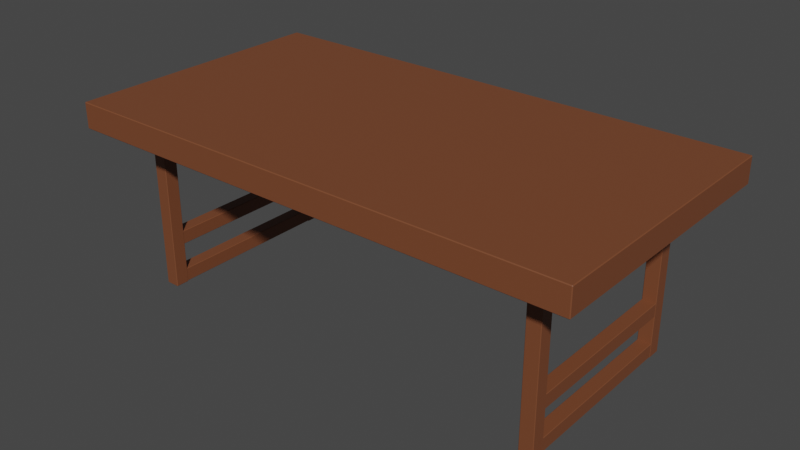 # Source: WoodKitchenTable1.blend  (saved by Blender 3.2.14; exported with 4.5.12 LTS)
import bpy
from mathutils import Matrix  # noqa: F401  (used for matrix-valued properties, if any)

bpy.ops.wm.read_factory_settings(use_empty=True)
scene = bpy.context.scene
scene.name = 'Scene'

# ---- collections
col_collection = bpy.data.collections.new('Collection'); scene.collection.children.link(col_collection)

# ---- materials (node trees are filled in below, after node groups)
mat_woodwoodkitchentable1 = bpy.data.materials.new('WoodWoodKitchenTable1')

# ---- material node trees
mat_woodwoodkitchentable1.use_nodes = True; mat_woodwoodkitchentable1.node_tree.nodes.clear()
_N = mat_woodwoodkitchentable1.node_tree.nodes; _L = mat_woodwoodkitchentable1.node_tree.links
n0 = _N.new('ShaderNodeBsdfPrincipled'); n0.name = 'Principled BSDF'; n0.location = (10, 300)
n0.distribution = 'GGX'
n0.subsurface_method = 'RANDOM_WALK_SKIN'
n0.inputs[0].default_value = (0.1878, 0.06125, 0.02519, 1.0)
n0.inputs[3].default_value = 1.45
n0.inputs[27].default_value = (0.0, 0.0, 0.0, 1.0)
n0.inputs[28].default_value = 1.0
n1 = _N.new('ShaderNodeOutputMaterial'); n1.name = 'Material Output'; n1.location = (300, 300)
_L.new(n0.outputs[0], n1.inputs[0])
n1.is_active_output = True

# ---- world
world_world = bpy.data.worlds.new('World'); scene.world = world_world
world_world.use_nodes = True; world_world.node_tree.nodes.clear()
_N = world_world.node_tree.nodes; _L = world_world.node_tree.links
n0 = _N.new('ShaderNodeOutputWorld'); n0.name = 'World Output'; n0.location = (300, 300)
n1 = _N.new('ShaderNodeBackground'); n1.name = 'Background'; n1.location = (10, 300)
n1.inputs[0].default_value = (0.05088, 0.05088, 0.05088, 1.0)
_L.new(n1.outputs[0], n0.inputs[0])
n0.is_active_output = True
world_world.color = (0.05088, 0.05088, 0.05088)
world_world.use_sun_shadow = False
world_world.sun_shadow_jitter_overblur = 0.0

# ---- meshes
me_cube_003 = bpy.data.meshes.new('Cube.003')
me_cube_003.from_pydata([(-0.9437, -0.4471, -0.2761), (-0.9437, -0.4445, -0.2738), (-0.9416, -0.4445, -0.2761), (-0.9437, 0.4453, -0.2738), (-0.9437, 0.4479, -0.2761), (-0.9416, 0.4453, -0.2761), (-0.9437, -0.4471, -0.3365), (-0.9416, -0.4445, -0.3365), (-0.9437, -0.4445, -0.3387), (-0.9437, 0.4479, -0.3365), (-0.9437, 0.4453, -0.3387), (-0.9416, 0.4453, -0.3365), (-1.002, -0.4471, -0.2761), (-1.004, -0.4445, -0.2761), (-1.002, -0.4445, -0.2738), (-1.002, 0.4479, -0.2761), (-1.002, 0.4453, -0.2738), (-1.004, 0.4453, -0.2761), (-1.002, -0.4471, -0.3365), (-1.002, -0.4445, -0.3387), (-1.004, -0.4445, -0.3365), (-1.002, 0.4479, -0.3365), (-1.004, 0.4453, -0.3365), (-1.002, 0.4453, -0.3387), (-0.9437, -0.4471, -0.08308), (-0.9437, -0.4445, -0.08084), (-0.9416, -0.4445, -0.08308), (-0.9437, 0.4453, -0.08084), (-0.9437, 0.4479, -0.08308), (-0.9416, 0.4453, -0.08308), (-0.9437, -0.4471, -0.1435), (-0.9416, -0.4445, -0.1435), (-0.9437, -0.4445, -0.1457), (-0.9437, 0.4479, -0.1435), (-0.9437, 0.4453, -0.1457), (-0.9416, 0.4453, -0.1435), (-1.002, -0.4471, -0.08308), (-1.004, -0.4445, -0.08308), (-1.002, -0.4445, -0.08084), (-1.002, 0.4479, -0.08308), (-1.002, 0.4453, -0.08084), (-1.004, 0.4453, -0.08308), (-1.002, -0.4471, -0.1435), (-1.002, -0.4445, -0.1457), (-1.004, -0.4445, -0.1435), (-1.002, 0.4479, -0.1435), (-1.004, 0.4453, -0.1435), (-1.002, 0.4453, -0.1457), (0.9437, -0.4471, -0.2761), (0.9416, -0.4445, -0.2761), (0.9437, -0.4445, -0.2738), (0.9437, 0.4453, -0.2738), (0.9416, 0.4453, -0.2761), (0.9437, 0.4479, -0.2761), (0.9437, -0.4471, -0.3365), (0.9437, -0.4445, -0.3387), (0.9416, -0.4445, -0.3365), (0.9437, 0.4479, -0.3365), (0.9416, 0.4453, -0.3365), (0.9437, 0.4453, -0.3387), (1.002, -0.4471, -0.2761), (1.002, -0.4445, -0.2738), (1.004, -0.4445, -0.2761), (1.002, 0.4479, -0.2761), (1.004, 0.4453, -0.2761), (1.002, 0.4453, -0.2738), (1.002, -0.4471, -0.3365), (1.004, -0.4445, -0.3365), (1.002, -0.4445, -0.3387), (1.002, 0.4479, -0.3365), (1.002, 0.4453, -0.3387), (1.004, 0.4453, -0.3365), (0.9437, -0.4471, -0.08308), (0.9416, -0.4445, -0.08308), (0.9437, -0.4445, -0.08084), (0.9437, 0.4453, -0.08084), (0.9416, 0.4453, -0.08308), (0.9437, 0.4479, -0.08308), (0.9437, -0.4471, -0.1435), (0.9437, -0.4445, -0.1457), (0.9416, -0.4445, -0.1435), (0.9437, 0.4479, -0.1435), (0.9416, 0.4453, -0.1435), (0.9437, 0.4453, -0.1457), (1.002, -0.4471, -0.08308), (1.002, -0.4445, -0.08084), (1.004, -0.4445, -0.08308), (1.002, 0.4479, -0.08308), (1.004, 0.4453, -0.08308), (1.002, 0.4453, -0.08084), (1.002, -0.4471, -0.1435), (1.004, -0.4445, -0.1435), (1.002, -0.4445, -0.1457), (1.002, 0.4479, -0.1435), (1.002, 0.4453, -0.1457), (1.004, 0.4453, -0.1435), (-1.208, -0.6379, 0.4226), (-1.208, -0.6409, 0.4256), (-1.211, -0.6379, 0.4256), (-1.208, -0.6409, 0.5414), (-1.208, -0.6379, 0.5444), (-1.211, -0.6379, 0.5414), (-1.208, 0.6373, 0.4226), (-1.211, 0.6373, 0.4256), (-1.208, 0.6403, 0.4256), (-1.208, 0.6373, 0.5444), (-1.208, 0.6403, 0.5414), (-1.211, 0.6373, 0.5414), (1.208, -0.6379, 0.4226), (1.211, -0.6379, 0.4256), (1.208, -0.6409, 0.4256), (1.208, -0.6379, 0.5444), (1.208, -0.6409, 0.5414), (1.211, -0.6379, 0.5414), (1.208, 0.6373, 0.4226), (1.208, 0.6403, 0.4256), (1.211, 0.6373, 0.4256), (1.208, 0.6373, 0.5444), (1.211, 0.6373, 0.5414), (1.208, 0.6403, 0.5414), (-0.9426, 0.4614, 0.5192), (-0.9426, 0.4637, 0.5167), (-0.9404, 0.4614, 0.5167), (-0.9426, 0.4637, -0.3389), (-0.9426, 0.4614, -0.3414), (-0.9404, 0.4614, -0.3389), (-0.9426, 0.401, 0.5192), (-0.9404, 0.401, 0.5167), (-0.9426, 0.3988, 0.5167), (-0.9426, 0.401, -0.3414), (-0.9426, 0.3988, -0.3389), (-0.9404, 0.401, -0.3389), (-1.003, 0.4614, 0.5192), (-1.005, 0.4614, 0.5167), (-1.003, 0.4637, 0.5167), (-1.003, 0.4614, -0.3414), (-1.003, 0.4637, -0.3389), (-1.005, 0.4614, -0.3389), (-1.003, 0.401, 0.5192), (-1.003, 0.3988, 0.5167), (-1.005, 0.401, 0.5167), (-1.003, 0.401, -0.3414), (-1.005, 0.401, -0.3389), (-1.003, 0.3988, -0.3389), (0.9426, 0.4614, 0.5192), (0.9404, 0.4614, 0.5167), (0.9426, 0.4637, 0.5167), (0.9426, 0.4637, -0.3389), (0.9404, 0.4614, -0.3389), (0.9426, 0.4614, -0.3414), (0.9426, 0.401, 0.5192), (0.9426, 0.3988, 0.5167), (0.9404, 0.401, 0.5167), (0.9426, 0.401, -0.3414), (0.9404, 0.401, -0.3389), (0.9426, 0.3988, -0.3389), (1.003, 0.4614, 0.5192), (1.003, 0.4637, 0.5167), (1.005, 0.4614, 0.5167), (1.003, 0.4614, -0.3414), (1.005, 0.4614, -0.3389), (1.003, 0.4637, -0.3389), (1.003, 0.401, 0.5192), (1.005, 0.401, 0.5167), (1.003, 0.3988, 0.5167), (1.003, 0.401, -0.3414), (1.003, 0.3988, -0.3389), (1.005, 0.401, -0.3389), (-0.9426, -0.4621, 0.5192), (-0.9404, -0.4621, 0.5167), (-0.9426, -0.4643, 0.5167), (-0.9426, -0.4643, -0.3389), (-0.9404, -0.4621, -0.3389), (-0.9426, -0.4621, -0.3414), (-0.9426, -0.4017, 0.5192), (-0.9426, -0.3994, 0.5167), (-0.9404, -0.4017, 0.5167), (-0.9426, -0.4017, -0.3414), (-0.9404, -0.4017, -0.3389), (-0.9426, -0.3994, -0.3389), (-1.003, -0.4621, 0.5192), (-1.003, -0.4643, 0.5167), (-1.005, -0.4621, 0.5167), (-1.003, -0.4621, -0.3414), (-1.005, -0.4621, -0.3389), (-1.003, -0.4643, -0.3389), (-1.003, -0.4017, 0.5192), (-1.005, -0.4017, 0.5167), (-1.003, -0.3994, 0.5167), (-1.003, -0.4017, -0.3414), (-1.003, -0.3994, -0.3389), (-1.005, -0.4017, -0.3389), (0.9426, -0.4621, 0.5192), (0.9426, -0.4643, 0.5167), (0.9404, -0.4621, 0.5167), (0.9426, -0.4643, -0.3389), (0.9426, -0.4621, -0.3414), (0.9404, -0.4621, -0.3389), (0.9426, -0.4017, 0.5192), (0.9404, -0.4017, 0.5167), (0.9426, -0.3994, 0.5167), (0.9426, -0.4017, -0.3414), (0.9426, -0.3994, -0.3389), (0.9404, -0.4017, -0.3389), (1.003, -0.4621, 0.5192), (1.005, -0.4621, 0.5167), (1.003, -0.4643, 0.5167), (1.003, -0.4621, -0.3414), (1.003, -0.4643, -0.3389), (1.005, -0.4621, -0.3389), (1.003, -0.4017, 0.5192), (1.003, -0.3994, 0.5167), (1.005, -0.4017, 0.5167), (1.003, -0.4017, -0.3414), (1.005, -0.4017, -0.3389), (1.003, -0.3994, -0.3389)], [], [(14, 1, 3, 16), (20, 13, 17, 22), (30, 24, 36, 42), (21, 15, 4, 9), (2, 7, 11, 5), (8, 19, 23, 10), (38, 25, 27, 40), (44, 37, 41, 46), (54, 66, 60, 48), (45, 39, 28, 33), (26, 31, 35, 29), (32, 43, 47, 34), (61, 65, 51, 50), (67, 71, 64, 62), (78, 90, 84, 72), (69, 57, 53, 63), (49, 52, 58, 56), (55, 59, 70, 68), (85, 89, 75, 74), (91, 95, 88, 86), (93, 81, 77, 87), (73, 76, 82, 80), (79, 83, 94, 92), (0, 2, 1), (3, 5, 4), (6, 8, 7), (9, 11, 10), (12, 14, 13), (15, 17, 16), (18, 20, 19), (21, 23, 22), (24, 26, 25), (27, 29, 28), (30, 32, 31), (33, 35, 34), (36, 38, 37), (39, 41, 40), (42, 44, 43), (45, 47, 46), (48, 50, 49), (51, 53, 52), (54, 56, 55), (57, 59, 58), (60, 62, 61), (63, 65, 64), (66, 68, 67), (69, 71, 70), (72, 74, 73), (75, 77, 76), (78, 80, 79), (81, 83, 82), (84, 86, 85), (87, 89, 88), (90, 92, 91), (93, 95, 94), (6, 7, 2, 0), (1, 2, 5, 3), (4, 5, 11, 9), (10, 11, 7, 8), (18, 19, 8, 6), (9, 10, 23, 21), (22, 23, 19, 20), (12, 13, 20, 18), (21, 22, 17, 15), (16, 17, 13, 14), (0, 1, 14, 12), (15, 16, 3, 4), (30, 31, 26, 24), (25, 26, 29, 27), (28, 29, 35, 33), (34, 35, 31, 32), (42, 43, 32, 30), (33, 34, 47, 45), (46, 47, 43, 44), (36, 37, 44, 42), (45, 46, 41, 39), (40, 41, 37, 38), (24, 25, 38, 36), (39, 40, 27, 28), (56, 54, 48, 49), (49, 50, 51, 52), (52, 53, 57, 58), (58, 59, 55, 56), (68, 66, 54, 55), (59, 57, 69, 70), (70, 71, 67, 68), (62, 60, 66, 67), (71, 69, 63, 64), (64, 65, 61, 62), (50, 48, 60, 61), (65, 63, 53, 51), (80, 78, 72, 73), (73, 74, 75, 76), (76, 77, 81, 82), (82, 83, 79, 80), (92, 90, 78, 79), (83, 81, 93, 94), (94, 95, 91, 92), (86, 84, 90, 91), (95, 93, 87, 88), (88, 89, 85, 86), (74, 72, 84, 85), (89, 87, 77, 75), (6, 0, 12, 18), (110, 112, 99, 97), (116, 118, 113, 109), (117, 105, 100, 111), (98, 101, 107, 103), (104, 106, 119, 115), (96, 97, 98), (99, 100, 101), (102, 103, 104), (105, 106, 107), (108, 109, 110), (111, 112, 113), (114, 115, 116), (117, 118, 119), (102, 96, 98, 103), (97, 99, 101, 98), (100, 105, 107, 101), (106, 104, 103, 107), (114, 102, 104, 115), (105, 117, 119, 106), (118, 116, 115, 119), (108, 114, 116, 109), (117, 111, 113, 118), (112, 110, 109, 113), (96, 108, 110, 97), (111, 100, 99, 112), (102, 114, 108, 96), (134, 121, 123, 136), (140, 133, 137, 142), (150, 162, 156, 144), (141, 135, 124, 129), (122, 127, 131, 125), (128, 139, 143, 130), (157, 161, 147, 146), (163, 167, 160, 158), (174, 186, 180, 168), (165, 153, 149, 159), (145, 148, 154, 152), (151, 155, 166, 164), (181, 185, 171, 170), (187, 191, 184, 182), (198, 192, 204, 210), (189, 177, 173, 183), (169, 172, 178, 176), (175, 179, 190, 188), (206, 193, 195, 208), (212, 205, 209, 214), (213, 207, 196, 201), (194, 199, 203, 197), (200, 211, 215, 202), (120, 122, 121), (123, 125, 124), (126, 128, 127), (129, 131, 130), (132, 134, 133), (135, 137, 136), (138, 140, 139), (141, 143, 142), (144, 146, 145), (147, 149, 148), (150, 152, 151), (153, 155, 154), (156, 158, 157), (159, 161, 160), (162, 164, 163), (165, 167, 166), (168, 170, 169), (171, 173, 172), (174, 176, 175), (177, 179, 178), (180, 182, 181), (183, 185, 184), (186, 188, 187), (189, 191, 190), (192, 194, 193), (195, 197, 196), (198, 200, 199), (201, 203, 202), (204, 206, 205), (207, 209, 208), (210, 212, 211), (213, 215, 214), (126, 127, 122, 120), (121, 122, 125, 123), (124, 125, 131, 129), (130, 131, 127, 128), (138, 139, 128, 126), (129, 130, 143, 141), (142, 143, 139, 140), (132, 133, 140, 138), (141, 142, 137, 135), (136, 137, 133, 134), (120, 121, 134, 132), (135, 136, 123, 124), (152, 150, 144, 145), (145, 146, 147, 148), (148, 149, 153, 154), (154, 155, 151, 152), (164, 162, 150, 151), (155, 153, 165, 166), (166, 167, 163, 164), (158, 156, 162, 163), (167, 165, 159, 160), (160, 161, 157, 158), (146, 144, 156, 157), (161, 159, 149, 147), (176, 174, 168, 169), (169, 170, 171, 172), (172, 173, 177, 178), (178, 179, 175, 176), (188, 186, 174, 175), (179, 177, 189, 190), (190, 191, 187, 188), (182, 180, 186, 187), (191, 189, 183, 184), (184, 185, 181, 182), (170, 168, 180, 181), (185, 183, 173, 171), (198, 199, 194, 192), (193, 194, 197, 195), (196, 197, 203, 201), (202, 203, 199, 200), (210, 211, 200, 198), (201, 202, 215, 213), (214, 215, 211, 212), (204, 205, 212, 210), (213, 214, 209, 207), (208, 209, 205, 206), (192, 193, 206, 204), (207, 208, 195, 196), (126, 120, 132, 138)])
_uv = me_cube_003.uv_layers.new(name='UVMap')
_uv.uv.foreach_set('vector', [0.3757, 0.7586, 0.3757, 0.9914, 0.6243, 0.9914, 0.6243, 0.7586, 0.3757, 0.5086, 0.3757, 0.7414, 0.6243, 0.7414, 0.6243, 0.5086, 0.1336, 0.5086, 0.1336, 0.7414, 0.3664, 0.7414, 0.3664, 0.5086, 0.6336, 0.5086, 0.6336, 0.7414, 0.8664, 0.7414, 0.8664, 0.5086, 0.3757, 0.008625, 0.3757, 0.2414, 0.6243, 0.2414, 0.6243, 0.008625, 0.3757, 0.2586, 0.3757, 0.4914, 0.6243, 0.4914, 0.6243, 0.2586, 0.3757, 0.7586, 0.3757, 0.9914, 0.6243, 0.9914, 0.6243, 0.7586, 0.3757, 0.5086, 0.3757, 0.7414, 0.6243, 0.7414, 0.6243, 0.5086, 0.1336, 0.5086, 0.3664, 0.5086, 0.3664, 0.7414, 0.1336, 0.7414, 0.6336, 0.5086, 0.6336, 0.7414, 0.8664, 0.7414, 0.8664, 0.5086, 0.3757, 0.008625, 0.3757, 0.2414, 0.6243, 0.2414, 0.6243, 0.008625, 0.3757, 0.2586, 0.3757, 0.4914, 0.6243, 0.4914, 0.6243, 0.2586, 0.3757, 0.7586, 0.6243, 0.7586, 0.6243, 0.9914, 0.3757, 0.9914, 0.3757, 0.5086, 0.6243, 0.5086, 0.6243, 0.7414, 0.3757, 0.7414, 0.1336, 0.5086, 0.3664, 0.5086, 0.3664, 0.7414, 0.1336, 0.7414, 0.6336, 0.5086, 0.8664, 0.5086, 0.8664, 0.7414, 0.6336, 0.7414, 0.3757, 0.008625, 0.6243, 0.008625, 0.6243, 0.2414, 0.3757, 0.2414, 0.3757, 0.2586, 0.6243, 0.2586, 0.6243, 0.4914, 0.3757, 0.4914, 0.3757, 0.7586, 0.6243, 0.7586, 0.6243, 0.9914, 0.3757, 0.9914, 0.3757, 0.5086, 0.6243, 0.5086, 0.6243, 0.7414, 0.3757, 0.7414, 0.6336, 0.5086, 0.8664, 0.5086, 0.8664, 0.7414, 0.6336, 0.7414, 0.3757, 0.008625, 0.6243, 0.008625, 0.6243, 0.2414, 0.3757, 0.2414, 0.3757, 0.2586, 0.6243, 0.2586, 0.6243, 0.4914, 0.3757, 0.4914, 0.1336, 0.7414, 0.125, 0.7414, 0.1336, 0.75, 0.6243, 0.0, 0.6243, 0.008625, 0.625, 0.008625, 0.1336, 0.5086, 0.1336, 0.5, 0.125, 0.5086, 0.625, 0.2414, 0.6243, 0.2414, 0.6243, 0.25, 0.3664, 0.7414, 0.3664, 0.75, 0.375, 0.7414, 0.625, 0.7586, 0.6243, 0.75, 0.6243, 0.7586, 0.3664, 0.5086, 0.375, 0.5086, 0.3664, 0.5, 0.625, 0.4914, 0.6243, 0.4914, 0.6243, 0.5, 0.1336, 0.7414, 0.125, 0.7414, 0.1336, 0.75, 0.6243, 0.0, 0.6243, 0.008625, 0.625, 0.008625, 0.1336, 0.5086, 0.1336, 0.5, 0.125, 0.5086, 0.625, 0.2414, 0.6243, 0.2414, 0.6243, 0.25, 0.3664, 0.7414, 0.3664, 0.75, 0.375, 0.7414, 0.625, 0.7586, 0.6243, 0.75, 0.6243, 0.7586, 0.3664, 0.5086, 0.375, 0.5086, 0.3664, 0.5, 0.625, 0.4914, 0.6243, 0.4914, 0.6243, 0.5, 0.1336, 0.7414, 0.1336, 0.75, 0.125, 0.7414, 0.6243, 0.9914, 0.625, 0.9914, 0.6243, 1.0, 0.1336, 0.5086, 0.125, 0.5086, 0.1336, 0.5, 0.625, 0.2586, 0.6243, 0.2586, 0.6243, 0.25, 0.3664, 0.7414, 0.375, 0.7414, 0.3664, 0.75, 0.625, 0.7414, 0.6243, 0.75, 0.6243, 0.7414, 0.3664, 0.5086, 0.3664, 0.5, 0.375, 0.5086, 0.625, 0.5086, 0.6243, 0.5086, 0.6243, 0.5, 0.1336, 0.7414, 0.1336, 0.75, 0.125, 0.7414, 0.6243, 0.9914, 0.625, 0.9914, 0.6243, 1.0, 0.1336, 0.5086, 0.125, 0.5086, 0.1336, 0.5, 0.625, 0.2586, 0.6243, 0.2586, 0.6243, 0.25, 0.3664, 0.7414, 0.375, 0.7414, 0.3664, 0.75, 0.625, 0.7414, 0.6243, 0.75, 0.6243, 0.7414, 0.3664, 0.5086, 0.3664, 0.5, 0.375, 0.5086, 0.625, 0.5086, 0.6243, 0.5086, 0.6243, 0.5, 0.1336, 0.5086, 0.125, 0.5086, 0.125, 0.7414, 0.1336, 0.7414, 0.3757, 0.0, 0.3757, 0.008625, 0.6243, 0.008625, 0.6243, 0.0, 0.625, 0.008625, 0.6243, 0.008625, 0.6243, 0.2414, 0.625, 0.2414, 0.6243, 0.2586, 0.6243, 0.2414, 0.3757, 0.2414, 0.3757, 0.2586, 0.3664, 0.5086, 0.3664, 0.5, 0.1336, 0.5, 0.1336, 0.5086, 0.625, 0.2586, 0.6243, 0.2586, 0.6243, 0.4914, 0.625, 0.4914, 0.6243, 0.5086, 0.6243, 0.4914, 0.3757, 0.4914, 0.3757, 0.5086, 0.3664, 0.7414, 0.3757, 0.7414, 0.3757, 0.5086, 0.3664, 0.5086, 0.6336, 0.5086, 0.6243, 0.5086, 0.6243, 0.7414, 0.6336, 0.7414, 0.6243, 0.7586, 0.6243, 0.7414, 0.3757, 0.7414, 0.3757, 0.7586, 0.1336, 0.7414, 0.1336, 0.75, 0.3664, 0.75, 0.3664, 0.7414, 0.625, 0.7586, 0.6243, 0.7586, 0.6243, 0.9914, 0.625, 0.9914, 0.1336, 0.5086, 0.125, 0.5086, 0.125, 0.7414, 0.1336, 0.7414, 0.3757, 0.0, 0.3757, 0.008625, 0.6243, 0.008625, 0.6243, 0.0, 0.625, 0.008625, 0.6243, 0.008625, 0.6243, 0.2414, 0.625, 0.2414, 0.6243, 0.2586, 0.6243, 0.2414, 0.3757, 0.2414, 0.3757, 0.2586, 0.3664, 0.5086, 0.3664, 0.5, 0.1336, 0.5, 0.1336, 0.5086, 0.625, 0.2586, 0.6243, 0.2586, 0.6243, 0.4914, 0.625, 0.4914, 0.6243, 0.5086, 0.6243, 0.4914, 0.3757, 0.4914, 0.3757, 0.5086, 0.3664, 0.7414, 0.3757, 0.7414, 0.3757, 0.5086, 0.3664, 0.5086, 0.6336, 0.5086, 0.6243, 0.5086, 0.6243, 0.7414, 0.6336, 0.7414, 0.6243, 0.7586, 0.6243, 0.7414, 0.3757, 0.7414, 0.3757, 0.7586, 0.1336, 0.7414, 0.1336, 0.75, 0.3664, 0.75, 0.3664, 0.7414, 0.625, 0.7586, 0.6243, 0.7586, 0.6243, 0.9914, 0.625, 0.9914, 0.125, 0.5086, 0.1336, 0.5086, 0.1336, 0.7414, 0.125, 0.7414, 0.3757, 1.0, 0.3757, 0.9914, 0.6243, 0.9914, 0.6243, 1.0, 0.6243, 0.008625, 0.625, 0.008625, 0.625, 0.2414, 0.6243, 0.2414, 0.6243, 0.2414, 0.6243, 0.2586, 0.3757, 0.2586, 0.3757, 0.2414, 0.3664, 0.5, 0.3664, 0.5086, 0.1336, 0.5086, 0.1336, 0.5, 0.6243, 0.2586, 0.625, 0.2586, 0.625, 0.4914, 0.6243, 0.4914, 0.6243, 0.4914, 0.6243, 0.5086, 0.3757, 0.5086, 0.3757, 0.4914, 0.3757, 0.7414, 0.3664, 0.7414, 0.3664, 0.5086, 0.3757, 0.5086, 0.6243, 0.5086, 0.6336, 0.5086, 0.6336, 0.7414, 0.6243, 0.7414, 0.6243, 0.7414, 0.6243, 0.7586, 0.3757, 0.7586, 0.3757, 0.7414, 0.1336, 0.75, 0.1336, 0.7414, 0.3664, 0.7414, 0.3664, 0.75, 0.6243, 0.7586, 0.625, 0.7586, 0.625, 0.9914, 0.6243, 0.9914, 0.125, 0.5086, 0.1336, 0.5086, 0.1336, 0.7414, 0.125, 0.7414, 0.3757, 1.0, 0.3757, 0.9914, 0.6243, 0.9914, 0.6243, 1.0, 0.6243, 0.008625, 0.625, 0.008625, 0.625, 0.2414, 0.6243, 0.2414, 0.6243, 0.2414, 0.6243, 0.2586, 0.3757, 0.2586, 0.3757, 0.2414, 0.3664, 0.5, 0.3664, 0.5086, 0.1336, 0.5086, 0.1336, 0.5, 0.6243, 0.2586, 0.625, 0.2586, 0.625, 0.4914, 0.6243, 0.4914, 0.6243, 0.4914, 0.6243, 0.5086, 0.3757, 0.5086, 0.3757, 0.4914, 0.3757, 0.7414, 0.3664, 0.7414, 0.3664, 0.5086, 0.3757, 0.5086, 0.6243, 0.5086, 0.6336, 0.5086, 0.6336, 0.7414, 0.6243, 0.7414, 0.6243, 0.7414, 0.6243, 0.7586, 0.3757, 0.7586, 0.3757, 0.7414, 0.1336, 0.75, 0.1336, 0.7414, 0.3664, 0.7414, 0.3664, 0.75, 0.6243, 0.7586, 0.625, 0.7586, 0.625, 0.9914, 0.6243, 0.9914, 0.1336, 0.5086, 0.1336, 0.7414, 0.3664, 0.7414, 0.3664, 0.5086, 0.3812, 0.7503, 0.6188, 0.7503, 0.6188, 0.9997, 0.3812, 0.9997, 0.3812, 0.5006, 0.6188, 0.5006, 0.6188, 0.7494, 0.3812, 0.7494, 0.6253, 0.5006, 0.8747, 0.5006, 0.8747, 0.7494, 0.6253, 0.7494, 0.3812, 0.0005854, 0.6188, 0.0005854, 0.6188, 0.2494, 0.3812, 0.2494, 0.3812, 0.2503, 0.6188, 0.2503, 0.6188, 0.4997, 0.3812, 0.4997, 0.1253, 0.7494, 0.1253, 0.75, 0.125, 0.7494, 0.6188, 0.9997, 0.625, 0.9997, 0.6188, 1.0, 0.1253, 0.5006, 0.125, 0.5006, 0.1253, 0.5, 0.625, 0.2503, 0.6188, 0.2503, 0.6188, 0.25, 0.3747, 0.7494, 0.375, 0.7494, 0.3747, 0.75, 0.625, 0.7503, 0.6188, 0.7503, 0.6188, 0.75, 0.3747, 0.5006, 0.3747, 0.5, 0.375, 0.5006, 0.625, 0.5006, 0.6188, 0.5006, 0.6188, 0.5, 0.1253, 0.5006, 0.1253, 0.7494, 0.125, 0.7494, 0.125, 0.5006, 0.3812, 0.0, 0.6188, 0.0, 0.6188, 0.0005854, 0.3812, 0.0005854, 0.625, 0.0005854, 0.625, 0.2494, 0.6188, 0.2494, 0.6188, 0.0005854, 0.6188, 0.2503, 0.3812, 0.2503, 0.3812, 0.2494, 0.6188, 0.2494, 0.3747, 0.5006, 0.1253, 0.5006, 0.1253, 0.5, 0.3747, 0.5, 0.625, 0.2503, 0.625, 0.4997, 0.6188, 0.4997, 0.6188, 0.2503, 0.6188, 0.5006, 0.3812, 0.5006, 0.3812, 0.4997, 0.6188, 0.4997, 0.3747, 0.7494, 0.3747, 0.5006, 0.3812, 0.5006, 0.3812, 0.7494, 0.6253, 0.5006, 0.6253, 0.7494, 0.6188, 0.7494, 0.6188, 0.5006, 0.6188, 0.7503, 0.3812, 0.7503, 0.3812, 0.7494, 0.6188, 0.7494, 0.1253, 0.7494, 0.3747, 0.7494, 0.3747, 0.75, 0.1253, 0.75, 0.625, 0.7503, 0.625, 0.9997, 0.6188, 0.9997, 0.6188, 0.7503, 0.1253, 0.5006, 0.3747, 0.5006, 0.3747, 0.7494, 0.1253, 0.7494, 0.3757, 0.7586, 0.3757, 0.9914, 0.6243, 0.9914, 0.6243, 0.7586, 0.3757, 0.5086, 0.3757, 0.7414, 0.6243, 0.7414, 0.6243, 0.5086, 0.1336, 0.5086, 0.3664, 0.5086, 0.3664, 0.7414, 0.1336, 0.7414, 0.6336, 0.5086, 0.6336, 0.7414, 0.8664, 0.7414, 0.8664, 0.5086, 0.3757, 0.008625, 0.3757, 0.2414, 0.6243, 0.2414, 0.6243, 0.008625, 0.3757, 0.2586, 0.3757, 0.4914, 0.6243, 0.4914, 0.6243, 0.2586, 0.3757, 0.7586, 0.6243, 0.7586, 0.6243, 0.9914, 0.3757, 0.9914, 0.3757, 0.5086, 0.6243, 0.5086, 0.6243, 0.7414, 0.3757, 0.7414, 0.1336, 0.5086, 0.3664, 0.5086, 0.3664, 0.7414, 0.1336, 0.7414, 0.6336, 0.5086, 0.8664, 0.5086, 0.8664, 0.7414, 0.6336, 0.7414, 0.3757, 0.008625, 0.6243, 0.008625, 0.6243, 0.2414, 0.3757, 0.2414, 0.3757, 0.2586, 0.6243, 0.2586, 0.6243, 0.4914, 0.3757, 0.4914, 0.3757, 0.7586, 0.6243, 0.7586, 0.6243, 0.9914, 0.3757, 0.9914, 0.3757, 0.5086, 0.6243, 0.5086, 0.6243, 0.7414, 0.3757, 0.7414, 0.1336, 0.5086, 0.1336, 0.7414, 0.3664, 0.7414, 0.3664, 0.5086, 0.6336, 0.5086, 0.8664, 0.5086, 0.8664, 0.7414, 0.6336, 0.7414, 0.3757, 0.008625, 0.6243, 0.008625, 0.6243, 0.2414, 0.3757, 0.2414, 0.3757, 0.2586, 0.6243, 0.2586, 0.6243, 0.4914, 0.3757, 0.4914, 0.3757, 0.7586, 0.3757, 0.9914, 0.6243, 0.9914, 0.6243, 0.7586, 0.3757, 0.5086, 0.3757, 0.7414, 0.6243, 0.7414, 0.6243, 0.5086, 0.6336, 0.5086, 0.6336, 0.7414, 0.8664, 0.7414, 0.8664, 0.5086, 0.3757, 0.008625, 0.3757, 0.2414, 0.6243, 0.2414, 0.6243, 0.008625, 0.3757, 0.2586, 0.3757, 0.4914, 0.6243, 0.4914, 0.6243, 0.2586, 0.1336, 0.7414, 0.125, 0.7414, 0.1336, 0.75, 0.8664, 0.75, 0.875, 0.7414, 0.8664, 0.7414, 0.1336, 0.5086, 0.1336, 0.5, 0.125, 0.5086, 0.8664, 0.5086, 0.875, 0.5086, 0.8664, 0.5, 0.3664, 0.7414, 0.3664, 0.75, 0.375, 0.7414, 0.6336, 0.7414, 0.625, 0.7414, 0.6336, 0.75, 0.3664, 0.5086, 0.375, 0.5086, 0.3664, 0.5, 0.6336, 0.5086, 0.6336, 0.5, 0.625, 0.5086, 0.1336, 0.7414, 0.1336, 0.75, 0.125, 0.7414, 0.8664, 0.75, 0.8664, 0.7414, 0.875, 0.7414, 0.1336, 0.5086, 0.125, 0.5086, 0.1336, 0.5, 0.8664, 0.5086, 0.8664, 0.5, 0.875, 0.5086, 0.3664, 0.7414, 0.375, 0.7414, 0.3664, 0.75, 0.6336, 0.7414, 0.6336, 0.75, 0.625, 0.7414, 0.3664, 0.5086, 0.3664, 0.5, 0.375, 0.5086, 0.6336, 0.5086, 0.625, 0.5086, 0.6336, 0.5, 0.1336, 0.7414, 0.1336, 0.75, 0.125, 0.7414, 0.8664, 0.75, 0.8664, 0.7414, 0.875, 0.7414, 0.1336, 0.5086, 0.125, 0.5086, 0.1336, 0.5, 0.8664, 0.5086, 0.8664, 0.5, 0.875, 0.5086, 0.3664, 0.7414, 0.375, 0.7414, 0.3664, 0.75, 0.6336, 0.7414, 0.6336, 0.75, 0.625, 0.7414, 0.3664, 0.5086, 0.3664, 0.5, 0.375, 0.5086, 0.6336, 0.5086, 0.625, 0.5086, 0.6336, 0.5, 0.1336, 0.7414, 0.125, 0.7414, 0.1336, 0.75, 0.8664, 0.75, 0.875, 0.7414, 0.8664, 0.7414, 0.1336, 0.5086, 0.1336, 0.5, 0.125, 0.5086, 0.8664, 0.5086, 0.875, 0.5086, 0.8664, 0.5, 0.3664, 0.7414, 0.3664, 0.75, 0.375, 0.7414, 0.6336, 0.7414, 0.625, 0.7414, 0.6336, 0.75, 0.3664, 0.5086, 0.375, 0.5086, 0.3664, 0.5, 0.6336, 0.5086, 0.6336, 0.5, 0.625, 0.5086, 0.1336, 0.5086, 0.125, 0.5086, 0.125, 0.7414, 0.1336, 0.7414, 0.3757, 0.0, 0.3757, 0.008625, 0.6243, 0.008625, 0.6243, 0.0, 0.8664, 0.7414, 0.875, 0.7414, 0.875, 0.5086, 0.8664, 0.5086, 0.6243, 0.2586, 0.6243, 0.2414, 0.3757, 0.2414, 0.3757, 0.2586, 0.3664, 0.5086, 0.3664, 0.5, 0.1336, 0.5, 0.1336, 0.5086, 0.8664, 0.5086, 0.8664, 0.5, 0.6336, 0.5, 0.6336, 0.5086, 0.6243, 0.5086, 0.6243, 0.4914, 0.3757, 0.4914, 0.3757, 0.5086, 0.3664, 0.7414, 0.3757, 0.7414, 0.3757, 0.5086, 0.3664, 0.5086, 0.6336, 0.5086, 0.6243, 0.5086, 0.6243, 0.7414, 0.6336, 0.7414, 0.6243, 0.7586, 0.6243, 0.7414, 0.3757, 0.7414, 0.3757, 0.7586, 0.1336, 0.7414, 0.1336, 0.75, 0.3664, 0.75, 0.3664, 0.7414, 0.6336, 0.7414, 0.6336, 0.75, 0.8664, 0.75, 0.8664, 0.7414, 0.125, 0.5086, 0.1336, 0.5086, 0.1336, 0.7414, 0.125, 0.7414, 0.3757, 1.0, 0.3757, 0.9914, 0.6243, 0.9914, 0.6243, 1.0, 0.875, 0.7414, 0.8664, 0.7414, 0.8664, 0.5086, 0.875, 0.5086, 0.6243, 0.2414, 0.6243, 0.2586, 0.3757, 0.2586, 0.3757, 0.2414, 0.3664, 0.5, 0.3664, 0.5086, 0.1336, 0.5086, 0.1336, 0.5, 0.8664, 0.5, 0.8664, 0.5086, 0.6336, 0.5086, 0.6336, 0.5, 0.6243, 0.4914, 0.6243, 0.5086, 0.3757, 0.5086, 0.3757, 0.4914, 0.3757, 0.7414, 0.3664, 0.7414, 0.3664, 0.5086, 0.3757, 0.5086, 0.6243, 0.5086, 0.6336, 0.5086, 0.6336, 0.7414, 0.6243, 0.7414, 0.6243, 0.7414, 0.6243, 0.7586, 0.3757, 0.7586, 0.3757, 0.7414, 0.1336, 0.75, 0.1336, 0.7414, 0.3664, 0.7414, 0.3664, 0.75, 0.6336, 0.75, 0.6336, 0.7414, 0.8664, 0.7414, 0.8664, 0.75, 0.125, 0.5086, 0.1336, 0.5086, 0.1336, 0.7414, 0.125, 0.7414, 0.3757, 0.008625, 0.3757, 0.0, 0.6243, 0.0, 0.6243, 0.008625, 0.875, 0.7414, 0.8664, 0.7414, 0.8664, 0.5086, 0.875, 0.5086, 0.6243, 0.2414, 0.6243, 0.2586, 0.3757, 0.2586, 0.3757, 0.2414, 0.3664, 0.5, 0.3664, 0.5086, 0.1336, 0.5086, 0.1336, 0.5, 0.8664, 0.5, 0.8664, 0.5086, 0.6336, 0.5086, 0.6336, 0.5, 0.6243, 0.4914, 0.6243, 0.5086, 0.3757, 0.5086, 0.3757, 0.4914, 0.3757, 0.7414, 0.3664, 0.7414, 0.3664, 0.5086, 0.3757, 0.5086, 0.6243, 0.5086, 0.6336, 0.5086, 0.6336, 0.7414, 0.6243, 0.7414, 0.6243, 0.7414, 0.6243, 0.7586, 0.3757, 0.7586, 0.3757, 0.7414, 0.1336, 0.75, 0.1336, 0.7414, 0.3664, 0.7414, 0.3664, 0.75, 0.6336, 0.75, 0.6336, 0.7414, 0.8664, 0.7414, 0.8664, 0.75, 0.1336, 0.5086, 0.125, 0.5086, 0.125, 0.7414, 0.1336, 0.7414, 0.3757, 0.9914, 0.3757, 1.0, 0.6243, 1.0, 0.6243, 0.9914, 0.8664, 0.7414, 0.875, 0.7414, 0.875, 0.5086, 0.8664, 0.5086, 0.6243, 0.2586, 0.6243, 0.2414, 0.3757, 0.2414, 0.3757, 0.2586, 0.3664, 0.5086, 0.3664, 0.5, 0.1336, 0.5, 0.1336, 0.5086, 0.8664, 0.5086, 0.8664, 0.5, 0.6336, 0.5, 0.6336, 0.5086, 0.6243, 0.5086, 0.6243, 0.4914, 0.3757, 0.4914, 0.3757, 0.5086, 0.3664, 0.7414, 0.3757, 0.7414, 0.3757, 0.5086, 0.3664, 0.5086, 0.6336, 0.5086, 0.6243, 0.5086, 0.6243, 0.7414, 0.6336, 0.7414, 0.6243, 0.7586, 0.6243, 0.7414, 0.3757, 0.7414, 0.3757, 0.7586, 0.1336, 0.7414, 0.1336, 0.75, 0.3664, 0.75, 0.3664, 0.7414, 0.6336, 0.7414, 0.6336, 0.75, 0.8664, 0.75, 0.8664, 0.7414, 0.1336, 0.5086, 0.1336, 0.7414, 0.3664, 0.7414, 0.3664, 0.5086])
me_cube_003.materials.append(mat_woodwoodkitchentable1)
me_cube_003.update()

# ---- objects
ob_woodkitchentable1 = bpy.data.objects.new('WoodKitchenTable1', me_cube_003)

# ---- transforms, parenting, visibility, modifiers, constraints
ob_woodkitchentable1.location = (0.0, 0.0, 0.0)

# ---- collection membership
col_collection.objects.link(ob_woodkitchentable1)

# ---- scene / render settings (as saved in the file)
scene.frame_start = 1; scene.frame_end = 250; scene.frame_set(1)
scene.render.engine = 'CYCLES'
scene.cycles.sampling_pattern = 'TABULATED_SOBOL'
scene.cycles.use_light_tree = False
scene.view_settings.view_transform = 'Filmic'
bpy.context.view_layer.update()

# ---- added for rendering (the .blend has no active camera and no usable light): camera, sun
cam_auto = bpy.data.cameras.new('AutoCamera')
cam_auto.lens = 50.0
cam_auto.sensor_width = 36.0
cam_auto.clip_end = 1000.0
ob_auto_camera = bpy.data.objects.new('AutoCamera', cam_auto)
scene.collection.objects.link(ob_auto_camera)
ob_auto_camera.location = (2.66364, -3.19669, 2.23242)
ob_auto_camera.rotation_euler = (1.09748, -7.21219e-08, 0.694738)
scene.camera = ob_auto_camera
light_auto_sun = bpy.data.lights.new('AutoSun', 'SUN')
light_auto_sun.energy = 3.0
light_auto_sun.angle = 0.0523599
ob_auto_sun = bpy.data.objects.new('AutoSun', light_auto_sun)
scene.collection.objects.link(ob_auto_sun)
ob_auto_sun.rotation_euler = (0.872665, 0.174533, 0.523599)
bpy.context.view_layer.update()
